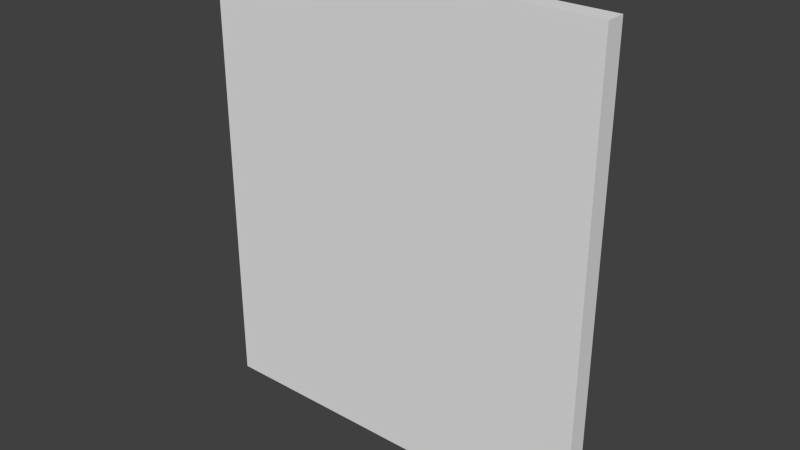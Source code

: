 # Source: Plaque.blend  (saved by Blender 2.71.0; exported with 4.5.12 LTS)
import bpy
from mathutils import Matrix  # noqa: F401  (used for matrix-valued properties, if any)

bpy.ops.wm.read_factory_settings(use_empty=True)
scene = bpy.context.scene
scene.name = 'Scene'

# ---- collections
col_collection_1 = bpy.data.collections.new('Collection 1'); scene.collection.children.link(col_collection_1)

# ---- materials (node trees are filled in below, after node groups)
mat_plaque_texture = bpy.data.materials.new('plaque_texture')
mat_plaque_texture.alpha_threshold = 0.0
mat_plaque_texture.use_transparent_shadow = False
mat_plaque_texture.roughness = 0.5
mat_plaque_texture.specular_intensity = 1.0
mat_plaque_texture.line_color = (0.0, 0.0, 0.0, 1.0)
mat_plaque_wood = bpy.data.materials.new('plaque_wood')
mat_plaque_wood.alpha_threshold = 0.0
mat_plaque_wood.use_transparent_shadow = False
mat_plaque_wood.roughness = 0.5
mat_plaque_wood.specular_intensity = 0.5886
mat_plaque_wood.line_color = (0.0, 0.0, 0.0, 1.0)

# ---- material node trees

# ---- world
world_world = bpy.data.worlds.new('World'); scene.world = world_world
world_world.color = (0.05088, 0.05088, 0.05088)
world_world.use_sun_shadow = False
world_world.sun_shadow_jitter_overblur = 0.0
world_world.cycles.sampling_method = 'MANUAL'
world_world.cycles.sample_map_resolution = 256

# ---- meshes
me_cube_002 = bpy.data.meshes.new('Cube.002')
me_cube_002.from_pydata([(-1.0, -1.0, -1.0), (-1.0, 1.0, -1.0), (1.0, 1.0, -1.0), (1.0, -1.0, -1.0), (-1.0, -1.0, 1.0), (-1.0, 1.0, 1.0), (1.0, 1.0, 1.0), (1.0, -1.0, 1.0), (-0.9492, 1.0, -0.9492), (0.9492, 1.0, -0.9492), (-0.9492, 1.0, 0.9492), (0.9492, 1.0, 0.9492)], [], [(4, 5, 1, 0), (2, 1, 8, 9), (6, 7, 3, 2), (7, 4, 0, 3), (0, 1, 2, 3), (7, 6, 5, 4), (10, 11, 9, 8), (6, 2, 9, 11), (5, 6, 11, 10), (1, 5, 10, 8)])
_uv = me_cube_002.uv_layers.new(name='UVMap')
_uv.uv.foreach_set('vector', [0.71, 0.2401, 0.6347, 0.3294, 0.6347, 0.1622, 0.7193, 0.2324, 0.8785, 0.09626, 0.8785, 0.9037, 0.8592, 0.8832, 0.8592, 0.1168, 0.8206, 0.3294, 0.7226, 0.2515, 0.7308, 0.2397, 0.8047, 0.1521, 0.0, 0.0, 0.0, 0.0, 0.0, 0.0, 0.0, 0.0, 0.7193, 0.2324, 0.6347, 0.1622, 0.8047, 0.1521, 0.7308, 0.2397, 0.7226, 0.2515, 0.8206, 0.3294, 0.6347, 0.3294, 0.71, 0.2401, 0.8063, 0.6652, 0.2137, 0.6716, 0.1418, 0.1418, 0.8582, 0.1418, 0.1215, 0.09626, 0.8785, 0.09626, 0.8592, 0.1168, 0.1407, 0.1168, 0.1215, 0.9037, 0.1215, 0.09626, 0.1407, 0.1168, 0.1407, 0.8832, 0.8785, 0.9037, 0.1215, 0.9037, 0.1407, 0.8832, 0.8592, 0.8832])
me_cube_002.materials.append(mat_plaque_texture)
me_cube_002.use_remesh_preserve_volume = False
me_cube_002.use_remesh_preserve_attributes = False
me_cube_002.use_mirror_vertex_groups = False
me_cube_002.update()
me_cube = bpy.data.meshes.new('Cube')
me_cube.from_pydata([(1.0, 1.0, -1.0), (1.0, -1.0, -1.0), (-1.0, -1.0, -1.0), (-1.0, 1.0, -1.0), (1.0, 1.0, 1.0), (1.0, -1.0, 1.0), (-1.0, -1.0, 1.0), (-1.0, 1.0, 1.0), (0.9342, 1.0, -0.9342), (-0.9342, 1.0, -0.9342), (0.9342, 1.0, 0.9342), (-0.9342, 1.0, 0.9342), (0.8965, 1.953, -0.8965), (-0.8965, 1.953, -0.8965), (0.8965, 1.953, 0.8965), (-0.8965, 1.953, 0.8965)], [], [(0, 1, 2, 3), (4, 7, 6, 5), (0, 4, 5, 1), (1, 5, 6, 2), (2, 6, 7, 3), (7, 4, 10, 11), (11, 10, 14, 15), (3, 7, 11, 9), (4, 0, 8, 10), (0, 3, 9, 8), (14, 12, 13, 15), (9, 11, 15, 13), (10, 8, 12, 14), (8, 9, 13, 12)])
_uv = me_cube.uv_layers.new(name='UVMap')
_uv.uv.foreach_set('vector', [0.2035, 0.2035, 0.7965, 0.2035, 0.7965, 0.7965, 0.2035, 0.7965, 0.2035, 0.2035, 0.7965, 0.2035, 0.7965, 0.7965, 0.2035, 0.7965, 0.2035, 0.2035, 0.7965, 0.2035, 0.7965, 0.7965, 0.2035, 0.7965, 0.2035, 0.2035, 0.7965, 0.2035, 0.7965, 0.7965, 0.2035, 0.7965, 0.2035, 0.2035, 0.7965, 0.2035, 0.7965, 0.7965, 0.2035, 0.7965, 0.2035, 0.2035, 0.7965, 0.2035, 0.7965, 0.7965, 0.2035, 0.7965, 0.2035, 0.2035, 0.7965, 0.2035, 0.7965, 0.7965, 0.2035, 0.7965, 0.2035, 0.2035, 0.7965, 0.2035, 0.7965, 0.7965, 0.2035, 0.7965, 0.2035, 0.2035, 0.7965, 0.2035, 0.7965, 0.7965, 0.2035, 0.7965, 0.2035, 0.2035, 0.7965, 0.2035, 0.7965, 0.7965, 0.2035, 0.7965, 0.2035, 0.2035, 0.7965, 0.2035, 0.7965, 0.7965, 0.2035, 0.7965, 0.2035, 0.2035, 0.7965, 0.2035, 0.7965, 0.7965, 0.2035, 0.7965, 0.2035, 0.2035, 0.7965, 0.2035, 0.7965, 0.7965, 0.2035, 0.7965, 0.2035, 0.2035, 0.7965, 0.2035, 0.7965, 0.7965, 0.2035, 0.7965])
me_cube.materials.append(mat_plaque_wood)
me_cube.use_remesh_preserve_volume = False
me_cube.use_remesh_preserve_attributes = False
me_cube.use_mirror_vertex_groups = False
me_cube.update()

# ---- objects
ob_cube_001 = bpy.data.objects.new('Cube.001', me_cube_002)
ob_cube = bpy.data.objects.new('Cube', me_cube)

# ---- transforms, parenting, visibility, modifiers, constraints
ob_cube_001.location = (0.0, 0.1684, 0.0)
ob_cube_001.scale = (0.2967, 0.01109, 0.347)
ob_cube_001.lineart.crease_threshold = 0.0
ob_cube.location = (0.0, 0.1352, 0.0)
ob_cube.scale = (0.3741, 0.01844, 0.4294)
ob_cube.lock_rotations_4d = False
ob_cube.empty_display_type = 'ARROWS'
ob_cube.lineart.crease_threshold = 0.0

# ---- collection membership
col_collection_1.objects.link(ob_cube_001)
col_collection_1.objects.link(ob_cube)

# ---- scene / render settings (as saved in the file)
scene.frame_start = 1; scene.frame_end = 250; scene.frame_set(1)
scene.render.engine = 'BLENDER_EEVEE_NEXT'
scene.render.resolution_percentage = 50
scene.render.dither_intensity = 0.0
scene.cycles.use_denoising = False
scene.cycles.samples = 10
scene.cycles.sampling_pattern = 'TABULATED_SOBOL'
scene.cycles.light_sampling_threshold = 0.0
scene.cycles.use_adaptive_sampling = False
scene.cycles.use_light_tree = False
scene.cycles.blur_glossy = 0.0
scene.cycles.volume_bounces = 1
scene.cycles.pixel_filter_type = 'GAUSSIAN'
scene.cycles.sample_clamp_indirect = 0.0
scene.view_settings.view_transform = 'Standard'
bpy.context.view_layer.update()

# ---- added for rendering (the .blend has no active camera and no usable light): camera, sun
cam_auto = bpy.data.cameras.new('AutoCamera')
cam_auto.lens = 50.0
cam_auto.sensor_width = 36.0
cam_auto.clip_end = 1000.0
ob_auto_camera = bpy.data.objects.new('AutoCamera', cam_auto)
scene.collection.objects.link(ob_auto_camera)
ob_auto_camera.location = (1.05556, -1.11855, 0.844445)
ob_auto_camera.rotation_euler = (1.09748, -7.21219e-08, 0.694738)
scene.camera = ob_auto_camera
light_auto_sun = bpy.data.lights.new('AutoSun', 'SUN')
light_auto_sun.energy = 3.0
light_auto_sun.angle = 0.0523599
ob_auto_sun = bpy.data.objects.new('AutoSun', light_auto_sun)
scene.collection.objects.link(ob_auto_sun)
ob_auto_sun.rotation_euler = (0.872665, 0.174533, 0.523599)
bpy.context.view_layer.update()
